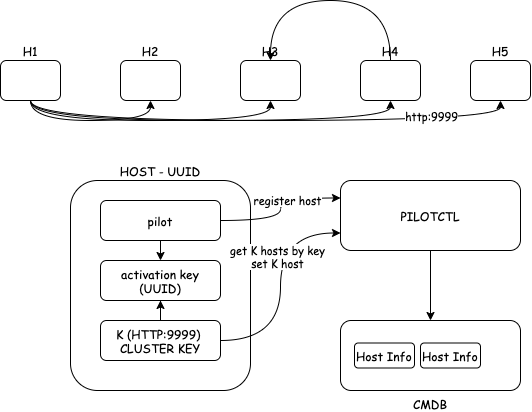

The diagram above was exported from draw.io. Its source (the exported page's mxGraphModel, read from the mxfile embedded in the PNG):
<mxGraphModel dx="728" dy="558" grid="1" gridSize="10" guides="1" tooltips="1" connect="1" arrows="1" fold="1" page="1" pageScale="1" pageWidth="827" pageHeight="1169" math="0" shadow="0">
  <root>
    <mxCell id="0" />
    <mxCell id="1" parent="0" />
    <mxCell id="BnIwJDypdFJ_XRd-qY9j-2" value="HOST - UUID" style="rounded=1;whiteSpace=wrap;html=1;labelPosition=center;verticalLabelPosition=top;align=center;verticalAlign=bottom;fontFamily=Comic Sans MS;" parent="1" vertex="1">
      <mxGeometry x="100" y="250" width="180" height="210" as="geometry" />
    </mxCell>
    <mxCell id="BnIwJDypdFJ_XRd-qY9j-7" style="edgeStyle=orthogonalEdgeStyle;rounded=0;orthogonalLoop=1;jettySize=auto;html=1;exitX=0.5;exitY=1;exitDx=0;exitDy=0;entryX=0.5;entryY=0;entryDx=0;entryDy=0;fontFamily=Comic Sans MS;" parent="1" source="BnIwJDypdFJ_XRd-qY9j-1" target="BnIwJDypdFJ_XRd-qY9j-5" edge="1">
      <mxGeometry relative="1" as="geometry" />
    </mxCell>
    <mxCell id="BnIwJDypdFJ_XRd-qY9j-10" style="edgeStyle=orthogonalEdgeStyle;rounded=0;orthogonalLoop=1;jettySize=auto;html=1;exitX=1;exitY=0.5;exitDx=0;exitDy=0;entryX=0;entryY=0.25;entryDx=0;entryDy=0;curved=1;fontFamily=Comic Sans MS;" parent="1" source="BnIwJDypdFJ_XRd-qY9j-1" target="BnIwJDypdFJ_XRd-qY9j-3" edge="1">
      <mxGeometry relative="1" as="geometry" />
    </mxCell>
    <mxCell id="BnIwJDypdFJ_XRd-qY9j-31" value="register host" style="edgeLabel;html=1;align=center;verticalAlign=middle;resizable=0;points=[];fontFamily=Comic Sans MS;" parent="BnIwJDypdFJ_XRd-qY9j-10" vertex="1" connectable="0">
      <mxGeometry x="0.2502" y="-2" relative="1" as="geometry">
        <mxPoint as="offset" />
      </mxGeometry>
    </mxCell>
    <mxCell id="BnIwJDypdFJ_XRd-qY9j-1" value="pilot" style="rounded=1;whiteSpace=wrap;html=1;fontFamily=Comic Sans MS;" parent="1" vertex="1">
      <mxGeometry x="130" y="270" width="120" height="40" as="geometry" />
    </mxCell>
    <mxCell id="BnIwJDypdFJ_XRd-qY9j-12" style="edgeStyle=orthogonalEdgeStyle;rounded=0;orthogonalLoop=1;jettySize=auto;html=1;exitX=0.5;exitY=1;exitDx=0;exitDy=0;fontFamily=Comic Sans MS;" parent="1" source="BnIwJDypdFJ_XRd-qY9j-3" target="BnIwJDypdFJ_XRd-qY9j-11" edge="1">
      <mxGeometry relative="1" as="geometry" />
    </mxCell>
    <mxCell id="BnIwJDypdFJ_XRd-qY9j-3" value="PILOTCTL" style="rounded=1;whiteSpace=wrap;html=1;labelPosition=center;verticalLabelPosition=middle;align=center;verticalAlign=middle;fontFamily=Comic Sans MS;" parent="1" vertex="1">
      <mxGeometry x="370" y="250" width="180" height="70" as="geometry" />
    </mxCell>
    <mxCell id="BnIwJDypdFJ_XRd-qY9j-6" style="edgeStyle=orthogonalEdgeStyle;rounded=0;orthogonalLoop=1;jettySize=auto;html=1;exitX=0.5;exitY=0;exitDx=0;exitDy=0;fontFamily=Comic Sans MS;" parent="1" source="BnIwJDypdFJ_XRd-qY9j-4" target="BnIwJDypdFJ_XRd-qY9j-5" edge="1">
      <mxGeometry relative="1" as="geometry" />
    </mxCell>
    <mxCell id="BnIwJDypdFJ_XRd-qY9j-13" style="edgeStyle=orthogonalEdgeStyle;rounded=0;orthogonalLoop=1;jettySize=auto;html=1;exitX=1;exitY=0.5;exitDx=0;exitDy=0;entryX=0;entryY=0.75;entryDx=0;entryDy=0;curved=1;fontFamily=Comic Sans MS;" parent="1" source="BnIwJDypdFJ_XRd-qY9j-4" target="BnIwJDypdFJ_XRd-qY9j-3" edge="1">
      <mxGeometry relative="1" as="geometry" />
    </mxCell>
    <mxCell id="BnIwJDypdFJ_XRd-qY9j-30" value="get K hosts by key&lt;br&gt;set K host" style="edgeLabel;html=1;align=center;verticalAlign=middle;resizable=0;points=[];fontFamily=Comic Sans MS;" parent="BnIwJDypdFJ_XRd-qY9j-13" vertex="1" connectable="0">
      <mxGeometry x="0.2672" y="3" relative="1" as="geometry">
        <mxPoint as="offset" />
      </mxGeometry>
    </mxCell>
    <mxCell id="BnIwJDypdFJ_XRd-qY9j-4" value="K (HTTP:9999) &lt;br&gt;CLUSTER KEY" style="rounded=1;whiteSpace=wrap;html=1;fontFamily=Comic Sans MS;" parent="1" vertex="1">
      <mxGeometry x="130" y="390" width="120" height="40" as="geometry" />
    </mxCell>
    <mxCell id="BnIwJDypdFJ_XRd-qY9j-5" value="activation key&lt;br&gt;(UUID)" style="rounded=1;whiteSpace=wrap;html=1;fontFamily=Comic Sans MS;" parent="1" vertex="1">
      <mxGeometry x="130" y="330" width="120" height="40" as="geometry" />
    </mxCell>
    <mxCell id="BnIwJDypdFJ_XRd-qY9j-11" value="CMDB" style="rounded=1;whiteSpace=wrap;html=1;labelPosition=center;verticalLabelPosition=bottom;align=center;verticalAlign=top;fontFamily=Comic Sans MS;" parent="1" vertex="1">
      <mxGeometry x="370" y="390" width="180" height="70" as="geometry" />
    </mxCell>
    <mxCell id="BnIwJDypdFJ_XRd-qY9j-23" style="edgeStyle=orthogonalEdgeStyle;rounded=0;orthogonalLoop=1;jettySize=auto;html=1;exitX=0.5;exitY=1;exitDx=0;exitDy=0;entryX=0.5;entryY=1;entryDx=0;entryDy=0;curved=1;fontFamily=Comic Sans MS;" parent="1" source="BnIwJDypdFJ_XRd-qY9j-14" target="BnIwJDypdFJ_XRd-qY9j-17" edge="1">
      <mxGeometry relative="1" as="geometry" />
    </mxCell>
    <mxCell id="BnIwJDypdFJ_XRd-qY9j-24" style="edgeStyle=orthogonalEdgeStyle;curved=1;rounded=0;orthogonalLoop=1;jettySize=auto;html=1;exitX=0.5;exitY=1;exitDx=0;exitDy=0;entryX=0.5;entryY=1;entryDx=0;entryDy=0;fontFamily=Comic Sans MS;" parent="1" source="BnIwJDypdFJ_XRd-qY9j-14" target="BnIwJDypdFJ_XRd-qY9j-18" edge="1">
      <mxGeometry relative="1" as="geometry" />
    </mxCell>
    <mxCell id="BnIwJDypdFJ_XRd-qY9j-25" style="edgeStyle=orthogonalEdgeStyle;curved=1;rounded=0;orthogonalLoop=1;jettySize=auto;html=1;exitX=0.5;exitY=1;exitDx=0;exitDy=0;entryX=0.5;entryY=1;entryDx=0;entryDy=0;fontFamily=Comic Sans MS;" parent="1" source="BnIwJDypdFJ_XRd-qY9j-14" target="BnIwJDypdFJ_XRd-qY9j-19" edge="1">
      <mxGeometry relative="1" as="geometry" />
    </mxCell>
    <mxCell id="BnIwJDypdFJ_XRd-qY9j-28" style="edgeStyle=orthogonalEdgeStyle;curved=1;rounded=0;orthogonalLoop=1;jettySize=auto;html=1;exitX=0.5;exitY=1;exitDx=0;exitDy=0;entryX=0.5;entryY=1;entryDx=0;entryDy=0;fontFamily=Comic Sans MS;" parent="1" source="BnIwJDypdFJ_XRd-qY9j-14" target="BnIwJDypdFJ_XRd-qY9j-22" edge="1">
      <mxGeometry relative="1" as="geometry" />
    </mxCell>
    <mxCell id="BnIwJDypdFJ_XRd-qY9j-29" value="http:9999" style="edgeLabel;html=1;align=center;verticalAlign=middle;resizable=0;points=[];fontFamily=Comic Sans MS;" parent="BnIwJDypdFJ_XRd-qY9j-28" vertex="1" connectable="0">
      <mxGeometry x="0.6492" y="4" relative="1" as="geometry">
        <mxPoint as="offset" />
      </mxGeometry>
    </mxCell>
    <mxCell id="BnIwJDypdFJ_XRd-qY9j-14" value="H1" style="rounded=1;whiteSpace=wrap;html=1;labelPosition=center;verticalLabelPosition=top;align=center;verticalAlign=bottom;fontFamily=Comic Sans MS;" parent="1" vertex="1">
      <mxGeometry x="30" y="130" width="60" height="40" as="geometry" />
    </mxCell>
    <mxCell id="BnIwJDypdFJ_XRd-qY9j-17" value="H2" style="rounded=1;whiteSpace=wrap;html=1;labelPosition=center;verticalLabelPosition=top;align=center;verticalAlign=bottom;fontFamily=Comic Sans MS;" parent="1" vertex="1">
      <mxGeometry x="150" y="130" width="60" height="40" as="geometry" />
    </mxCell>
    <mxCell id="BnIwJDypdFJ_XRd-qY9j-18" value="H3" style="rounded=1;whiteSpace=wrap;html=1;labelPosition=center;verticalLabelPosition=top;align=center;verticalAlign=bottom;fontFamily=Comic Sans MS;" parent="1" vertex="1">
      <mxGeometry x="270" y="130" width="60" height="40" as="geometry" />
    </mxCell>
    <mxCell id="BnIwJDypdFJ_XRd-qY9j-34" style="edgeStyle=orthogonalEdgeStyle;curved=1;rounded=0;orthogonalLoop=1;jettySize=auto;html=1;exitX=0.5;exitY=0;exitDx=0;exitDy=0;entryX=0.5;entryY=0;entryDx=0;entryDy=0;fontFamily=Comic Sans MS;" parent="1" source="BnIwJDypdFJ_XRd-qY9j-19" target="BnIwJDypdFJ_XRd-qY9j-18" edge="1">
      <mxGeometry relative="1" as="geometry">
        <Array as="points">
          <mxPoint x="420" y="70" />
          <mxPoint x="300" y="70" />
        </Array>
      </mxGeometry>
    </mxCell>
    <mxCell id="BnIwJDypdFJ_XRd-qY9j-19" value="H4" style="rounded=1;whiteSpace=wrap;html=1;labelPosition=center;verticalLabelPosition=top;align=center;verticalAlign=bottom;fontFamily=Comic Sans MS;" parent="1" vertex="1">
      <mxGeometry x="390" y="130" width="60" height="40" as="geometry" />
    </mxCell>
    <mxCell id="BnIwJDypdFJ_XRd-qY9j-22" value="H5" style="rounded=1;whiteSpace=wrap;html=1;labelPosition=center;verticalLabelPosition=top;align=center;verticalAlign=bottom;fontFamily=Comic Sans MS;" parent="1" vertex="1">
      <mxGeometry x="500" y="130" width="60" height="40" as="geometry" />
    </mxCell>
    <mxCell id="BnIwJDypdFJ_XRd-qY9j-32" value="Host Info" style="rounded=1;whiteSpace=wrap;html=1;labelPosition=center;verticalLabelPosition=middle;align=center;verticalAlign=middle;fontFamily=Comic Sans MS;" parent="1" vertex="1">
      <mxGeometry x="384" y="412.5" width="60" height="25" as="geometry" />
    </mxCell>
    <mxCell id="BnIwJDypdFJ_XRd-qY9j-33" value="Host Info" style="rounded=1;whiteSpace=wrap;html=1;labelPosition=center;verticalLabelPosition=middle;align=center;verticalAlign=middle;fontFamily=Comic Sans MS;" parent="1" vertex="1">
      <mxGeometry x="450" y="412.5" width="60" height="25" as="geometry" />
    </mxCell>
  </root>
</mxGraphModel>